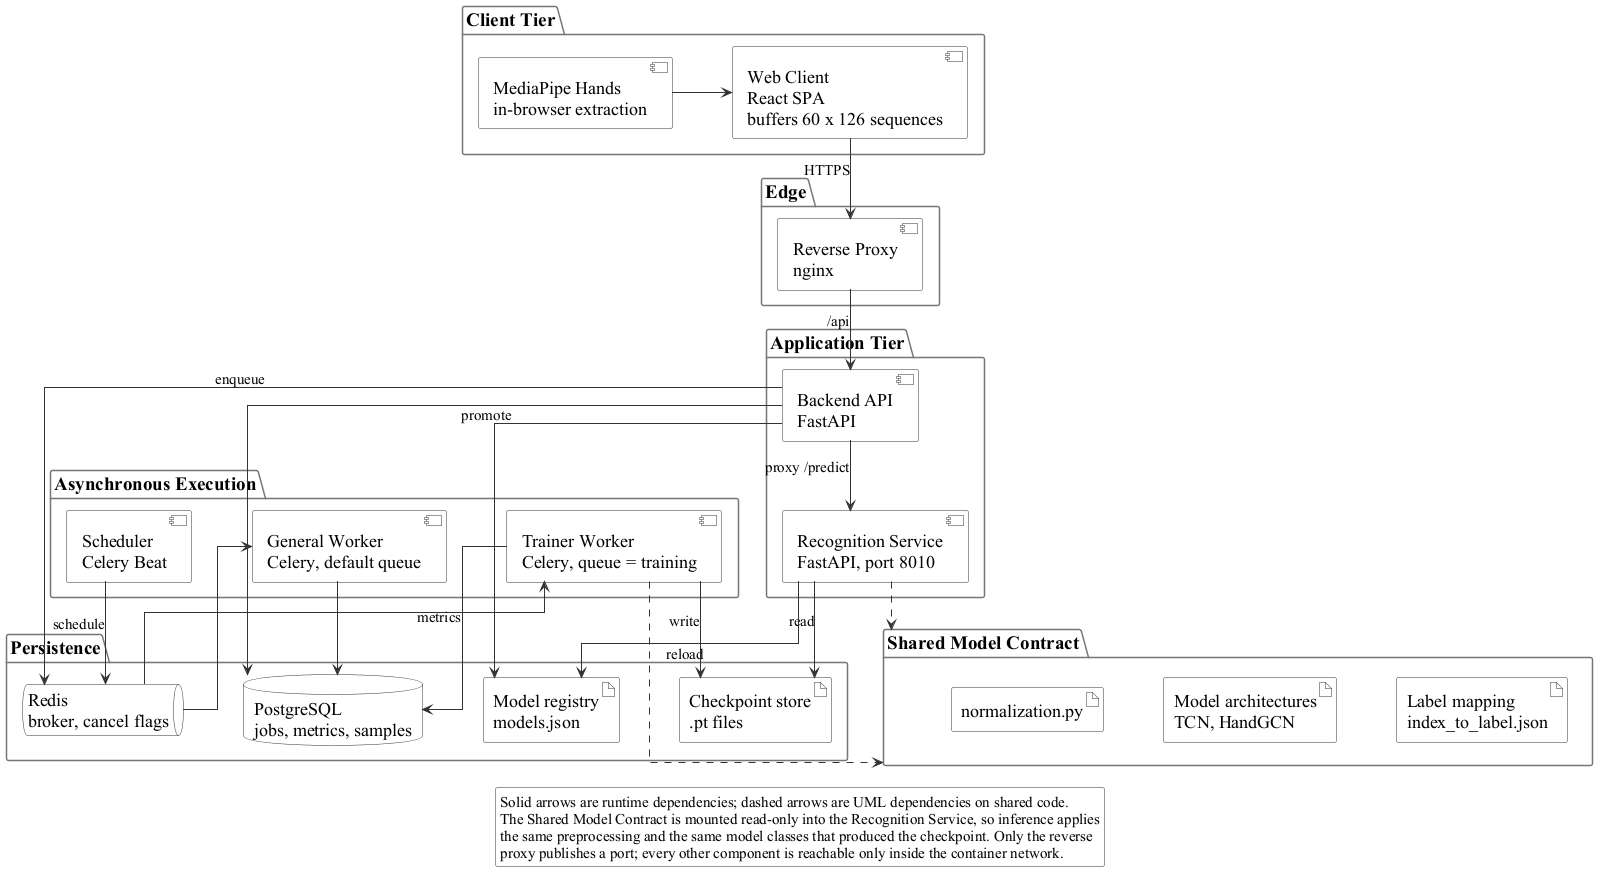

The diagram above was rendered by PlantUML. Its source (embedded in the PNG):
@startuml fig_logical_architecture
' Logical Architecture of the CTU.SignBridge Training and Recognition Subsystem
' UML 2.5 Component Diagram.
' Every element below was verified against docker-compose.yml and the source tree.

skinparam defaultFontName "Times New Roman"
skinparam defaultFontSize 18
skinparam shadowing false
skinparam linetype ortho
skinparam roundcorner 4
skinparam nodesep 60
skinparam ranksep 70
skinparam ArrowFontSize 15
skinparam ArrowColor #333333
skinparam ComponentBackgroundColor #FFFFFF
skinparam ComponentBorderColor #333333
skinparam ComponentFontSize 18
skinparam DatabaseBackgroundColor #FFFFFF
skinparam DatabaseBorderColor #333333
skinparam QueueBackgroundColor #FFFFFF
skinparam QueueBorderColor #333333
skinparam ArtifactBackgroundColor #FFFFFF
skinparam ArtifactBorderColor #333333
skinparam PackageBackgroundColor #FCFCFC
skinparam PackageBorderColor #777777
skinparam PackageFontSize 19
skinparam PackageFontStyle bold
skinparam LegendBackgroundColor #FAFAFA
skinparam LegendBorderColor #999999
skinparam LegendFontSize 15

package "Client Tier" as CLIENT {
  component "MediaPipe Hands\nin-browser extraction" as MP
  component "Web Client\nReact SPA\nbuffers 60 x 126 sequences" as SPA
}

package "Edge" as EDGE {
  component "Reverse Proxy\nnginx" as NGINX
}

package "Application Tier" as APP {
  component "Backend API\nFastAPI" as API
  component "Recognition Service\nFastAPI, port 8010" as RT
}

package "Asynchronous Execution" as ASYNC {
  component "Scheduler\nCelery Beat" as BEAT
  component "General Worker\nCelery, default queue" as WORKER
  component "Trainer Worker\nCelery, queue = training" as TRAINER
}

package "Persistence" as STORE {
  queue "Redis\nbroker, cancel flags" as REDIS
  database "PostgreSQL\njobs, metrics, samples" as PG
  artifact "Checkpoint store\n.pt files" as CKPT
  artifact "Model registry\nmodels.json" as REG
}

package "Shared Model Contract" as SMC {
  artifact "normalization.py" as NORM
  artifact "Model architectures\nTCN, HandGCN" as ARCH
  artifact "Label mapping\nindex_to_label.json" as LABELS
}

MP -right-> SPA
SPA -down-> NGINX : HTTPS
NGINX -down-> API : /api
API -down-> RT : proxy /predict

API -down-> REDIS : enqueue
BEAT -down-> REDIS : schedule
REDIS -up-> WORKER
REDIS -up-> TRAINER

API -down-> PG
API -down-> REG : promote
WORKER -down-> PG
TRAINER -down-> PG : metrics
TRAINER -down-> CKPT : write
RT -down-> CKPT : read
RT -down-> REG : reload

NORM -[hidden]right-> ARCH
ARCH -[hidden]right-> LABELS
RT -[hidden]down-> NORM

TRAINER ..> SMC
RT ..> SMC

legend bottom
  Solid arrows are runtime dependencies; dashed arrows are UML dependencies on shared code.
  The Shared Model Contract is mounted read-only into the Recognition Service, so inference applies
  the same preprocessing and the same model classes that produced the checkpoint. Only the reverse
  proxy publishes a port; every other component is reachable only inside the container network.
endlegend

@enduml